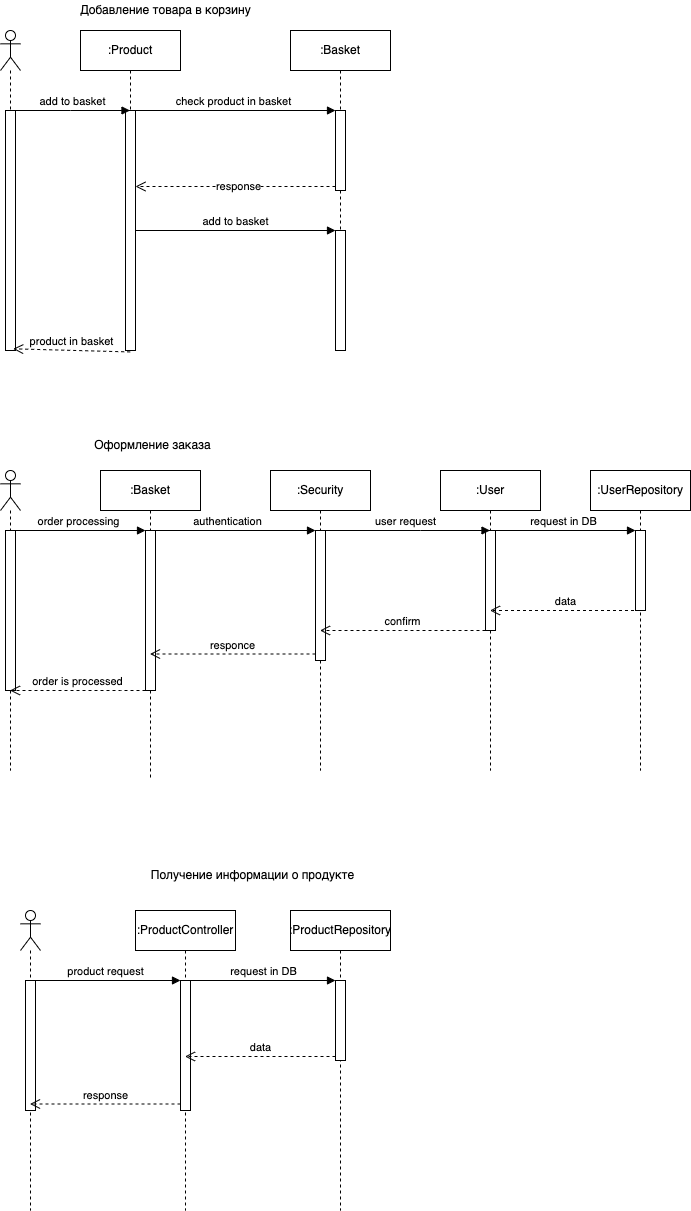

The diagram above was exported from draw.io. Its source (the exported page's mxGraphModel, read from the mxfile embedded in the PNG):
<mxGraphModel dx="1933" dy="638" grid="1" gridSize="10" guides="1" tooltips="1" connect="1" arrows="1" fold="1" page="1" pageScale="1" pageWidth="827" pageHeight="1169" math="0" shadow="0">
  <root>
    <mxCell id="0" />
    <mxCell id="1" parent="0" />
    <mxCell id="zGqpNtdRs6e-C5QSzf-z-2" value="Добавление товара в корзину" style="text;html=1;align=center;verticalAlign=middle;resizable=0;points=[];autosize=1;strokeColor=none;fillColor=none;" vertex="1" parent="1">
      <mxGeometry x="30" y="10" width="190" height="20" as="geometry" />
    </mxCell>
    <mxCell id="zGqpNtdRs6e-C5QSzf-z-3" value=":Product" style="shape=umlLifeline;perimeter=lifelinePerimeter;whiteSpace=wrap;html=1;container=1;collapsible=0;recursiveResize=0;outlineConnect=0;" vertex="1" parent="1">
      <mxGeometry x="40" y="40" width="100" height="80" as="geometry" />
    </mxCell>
    <mxCell id="zGqpNtdRs6e-C5QSzf-z-4" value="" style="html=1;points=[];perimeter=orthogonalPerimeter;" vertex="1" parent="1">
      <mxGeometry x="85" y="120" width="10" height="240" as="geometry" />
    </mxCell>
    <mxCell id="zGqpNtdRs6e-C5QSzf-z-5" value=":Basket" style="shape=umlLifeline;perimeter=lifelinePerimeter;whiteSpace=wrap;html=1;container=1;collapsible=0;recursiveResize=0;outlineConnect=0;" vertex="1" parent="1">
      <mxGeometry x="250" y="40" width="100" height="320" as="geometry" />
    </mxCell>
    <mxCell id="zGqpNtdRs6e-C5QSzf-z-11" value="" style="html=1;points=[];perimeter=orthogonalPerimeter;" vertex="1" parent="zGqpNtdRs6e-C5QSzf-z-5">
      <mxGeometry x="45" y="200" width="10" height="120" as="geometry" />
    </mxCell>
    <mxCell id="zGqpNtdRs6e-C5QSzf-z-6" value="" style="html=1;points=[];perimeter=orthogonalPerimeter;" vertex="1" parent="1">
      <mxGeometry x="295" y="120" width="10" height="80" as="geometry" />
    </mxCell>
    <mxCell id="zGqpNtdRs6e-C5QSzf-z-7" value="check product in basket" style="html=1;verticalAlign=bottom;endArrow=block;entryX=0;entryY=0;rounded=0;" edge="1" target="zGqpNtdRs6e-C5QSzf-z-6" parent="1" source="zGqpNtdRs6e-C5QSzf-z-3">
      <mxGeometry relative="1" as="geometry">
        <mxPoint x="225" y="120" as="sourcePoint" />
      </mxGeometry>
    </mxCell>
    <mxCell id="zGqpNtdRs6e-C5QSzf-z-8" value="" style="html=1;verticalAlign=bottom;endArrow=open;dashed=1;endSize=8;exitX=0;exitY=0.95;rounded=0;" edge="1" source="zGqpNtdRs6e-C5QSzf-z-6" parent="1" target="zGqpNtdRs6e-C5QSzf-z-4">
      <mxGeometry relative="1" as="geometry">
        <mxPoint x="225" y="196" as="targetPoint" />
      </mxGeometry>
    </mxCell>
    <mxCell id="zGqpNtdRs6e-C5QSzf-z-9" value="response" style="edgeLabel;html=1;align=center;verticalAlign=middle;resizable=0;points=[];" vertex="1" connectable="0" parent="zGqpNtdRs6e-C5QSzf-z-8">
      <mxGeometry x="-0.0151" y="-1" relative="1" as="geometry">
        <mxPoint as="offset" />
      </mxGeometry>
    </mxCell>
    <mxCell id="zGqpNtdRs6e-C5QSzf-z-12" value="add to basket" style="html=1;verticalAlign=bottom;endArrow=block;entryX=0;entryY=0;rounded=0;" edge="1" target="zGqpNtdRs6e-C5QSzf-z-11" parent="1" source="zGqpNtdRs6e-C5QSzf-z-4">
      <mxGeometry relative="1" as="geometry">
        <mxPoint x="220" y="240" as="sourcePoint" />
      </mxGeometry>
    </mxCell>
    <mxCell id="zGqpNtdRs6e-C5QSzf-z-15" value="" style="shape=umlLifeline;participant=umlActor;perimeter=lifelinePerimeter;whiteSpace=wrap;html=1;container=1;collapsible=0;recursiveResize=0;verticalAlign=top;spacingTop=36;outlineConnect=0;" vertex="1" parent="1">
      <mxGeometry x="-40" y="40" width="20" height="320" as="geometry" />
    </mxCell>
    <mxCell id="zGqpNtdRs6e-C5QSzf-z-16" value="" style="html=1;points=[];perimeter=orthogonalPerimeter;" vertex="1" parent="zGqpNtdRs6e-C5QSzf-z-15">
      <mxGeometry x="5" y="80" width="10" height="240" as="geometry" />
    </mxCell>
    <mxCell id="zGqpNtdRs6e-C5QSzf-z-17" value="add to basket" style="html=1;verticalAlign=bottom;endArrow=block;rounded=0;" edge="1" parent="1" source="zGqpNtdRs6e-C5QSzf-z-16" target="zGqpNtdRs6e-C5QSzf-z-3">
      <mxGeometry width="80" relative="1" as="geometry">
        <mxPoint x="-10" y="130" as="sourcePoint" />
        <mxPoint x="90" y="130" as="targetPoint" />
        <Array as="points">
          <mxPoint x="30" y="120" />
        </Array>
      </mxGeometry>
    </mxCell>
    <mxCell id="zGqpNtdRs6e-C5QSzf-z-18" value="product in basket" style="html=1;verticalAlign=bottom;endArrow=open;dashed=1;endSize=8;rounded=0;exitX=0.467;exitY=1.006;exitDx=0;exitDy=0;exitPerimeter=0;entryX=0.767;entryY=0.993;entryDx=0;entryDy=0;entryPerimeter=0;" edge="1" parent="1" source="zGqpNtdRs6e-C5QSzf-z-4" target="zGqpNtdRs6e-C5QSzf-z-16">
      <mxGeometry relative="1" as="geometry">
        <mxPoint x="70" y="610" as="sourcePoint" />
        <mxPoint x="-10" y="610" as="targetPoint" />
      </mxGeometry>
    </mxCell>
    <mxCell id="zGqpNtdRs6e-C5QSzf-z-19" value="" style="shape=umlLifeline;participant=umlActor;perimeter=lifelinePerimeter;whiteSpace=wrap;html=1;container=1;collapsible=0;recursiveResize=0;verticalAlign=top;spacingTop=36;outlineConnect=0;" vertex="1" parent="1">
      <mxGeometry x="-40" y="480" width="20" height="300" as="geometry" />
    </mxCell>
    <mxCell id="zGqpNtdRs6e-C5QSzf-z-36" value="" style="html=1;points=[];perimeter=orthogonalPerimeter;" vertex="1" parent="zGqpNtdRs6e-C5QSzf-z-19">
      <mxGeometry x="5" y="60" width="10" height="160" as="geometry" />
    </mxCell>
    <mxCell id="zGqpNtdRs6e-C5QSzf-z-20" value=":Basket" style="shape=umlLifeline;perimeter=lifelinePerimeter;whiteSpace=wrap;html=1;container=1;collapsible=0;recursiveResize=0;outlineConnect=0;" vertex="1" parent="1">
      <mxGeometry x="60" y="480" width="100" height="310" as="geometry" />
    </mxCell>
    <mxCell id="zGqpNtdRs6e-C5QSzf-z-23" value="" style="html=1;points=[];perimeter=orthogonalPerimeter;" vertex="1" parent="zGqpNtdRs6e-C5QSzf-z-20">
      <mxGeometry x="45" y="60" width="10" height="160" as="geometry" />
    </mxCell>
    <mxCell id="zGqpNtdRs6e-C5QSzf-z-21" value=":Security" style="shape=umlLifeline;perimeter=lifelinePerimeter;whiteSpace=wrap;html=1;container=1;collapsible=0;recursiveResize=0;outlineConnect=0;" vertex="1" parent="1">
      <mxGeometry x="230" y="480" width="100" height="300" as="geometry" />
    </mxCell>
    <mxCell id="zGqpNtdRs6e-C5QSzf-z-26" value="" style="html=1;points=[];perimeter=orthogonalPerimeter;" vertex="1" parent="zGqpNtdRs6e-C5QSzf-z-21">
      <mxGeometry x="45" y="60" width="10" height="130" as="geometry" />
    </mxCell>
    <mxCell id="zGqpNtdRs6e-C5QSzf-z-22" value=":User" style="shape=umlLifeline;perimeter=lifelinePerimeter;whiteSpace=wrap;html=1;container=1;collapsible=0;recursiveResize=0;outlineConnect=0;" vertex="1" parent="1">
      <mxGeometry x="400" y="480" width="100" height="300" as="geometry" />
    </mxCell>
    <mxCell id="zGqpNtdRs6e-C5QSzf-z-33" value="" style="html=1;points=[];perimeter=orthogonalPerimeter;" vertex="1" parent="zGqpNtdRs6e-C5QSzf-z-22">
      <mxGeometry x="45" y="60" width="10" height="100" as="geometry" />
    </mxCell>
    <mxCell id="zGqpNtdRs6e-C5QSzf-z-24" value="order processing" style="html=1;verticalAlign=bottom;endArrow=block;entryX=0;entryY=0;rounded=0;" edge="1" target="zGqpNtdRs6e-C5QSzf-z-23" parent="1" source="zGqpNtdRs6e-C5QSzf-z-19">
      <mxGeometry relative="1" as="geometry">
        <mxPoint x="35" y="550" as="sourcePoint" />
      </mxGeometry>
    </mxCell>
    <mxCell id="zGqpNtdRs6e-C5QSzf-z-25" value="order is processed" style="html=1;verticalAlign=bottom;endArrow=open;dashed=1;endSize=8;rounded=0;" edge="1" source="zGqpNtdRs6e-C5QSzf-z-23" parent="1" target="zGqpNtdRs6e-C5QSzf-z-19">
      <mxGeometry relative="1" as="geometry">
        <mxPoint x="35" y="626" as="targetPoint" />
        <Array as="points">
          <mxPoint x="80" y="700" />
        </Array>
      </mxGeometry>
    </mxCell>
    <mxCell id="zGqpNtdRs6e-C5QSzf-z-27" value="" style="html=1;verticalAlign=bottom;endArrow=block;entryX=0;entryY=0;rounded=0;" edge="1" target="zGqpNtdRs6e-C5QSzf-z-26" parent="1" source="zGqpNtdRs6e-C5QSzf-z-20">
      <mxGeometry relative="1" as="geometry">
        <mxPoint x="160" y="540" as="sourcePoint" />
      </mxGeometry>
    </mxCell>
    <mxCell id="zGqpNtdRs6e-C5QSzf-z-37" value="authentication" style="edgeLabel;html=1;align=center;verticalAlign=middle;resizable=0;points=[];" vertex="1" connectable="0" parent="zGqpNtdRs6e-C5QSzf-z-27">
      <mxGeometry x="-0.0688" y="1" relative="1" as="geometry">
        <mxPoint y="-9" as="offset" />
      </mxGeometry>
    </mxCell>
    <mxCell id="zGqpNtdRs6e-C5QSzf-z-28" value="responce" style="html=1;verticalAlign=bottom;endArrow=open;dashed=1;endSize=8;exitX=0;exitY=0.95;rounded=0;" edge="1" source="zGqpNtdRs6e-C5QSzf-z-26" parent="1" target="zGqpNtdRs6e-C5QSzf-z-20">
      <mxGeometry relative="1" as="geometry">
        <mxPoint x="160" y="616" as="targetPoint" />
      </mxGeometry>
    </mxCell>
    <mxCell id="zGqpNtdRs6e-C5QSzf-z-29" value=":UserRepository" style="shape=umlLifeline;perimeter=lifelinePerimeter;whiteSpace=wrap;html=1;container=1;collapsible=0;recursiveResize=0;outlineConnect=0;" vertex="1" parent="1">
      <mxGeometry x="550" y="480" width="100" height="300" as="geometry" />
    </mxCell>
    <mxCell id="zGqpNtdRs6e-C5QSzf-z-30" value="" style="html=1;points=[];perimeter=orthogonalPerimeter;" vertex="1" parent="zGqpNtdRs6e-C5QSzf-z-29">
      <mxGeometry x="45" y="60" width="10" height="80" as="geometry" />
    </mxCell>
    <mxCell id="zGqpNtdRs6e-C5QSzf-z-31" value="request in DB" style="html=1;verticalAlign=bottom;endArrow=block;entryX=0;entryY=0;rounded=0;" edge="1" target="zGqpNtdRs6e-C5QSzf-z-30" parent="1" source="zGqpNtdRs6e-C5QSzf-z-22">
      <mxGeometry relative="1" as="geometry">
        <mxPoint x="525" y="540" as="sourcePoint" />
      </mxGeometry>
    </mxCell>
    <mxCell id="zGqpNtdRs6e-C5QSzf-z-32" value="data" style="html=1;verticalAlign=bottom;endArrow=open;dashed=1;endSize=8;rounded=0;" edge="1" source="zGqpNtdRs6e-C5QSzf-z-29" parent="1" target="zGqpNtdRs6e-C5QSzf-z-22">
      <mxGeometry relative="1" as="geometry">
        <mxPoint x="525" y="616" as="targetPoint" />
        <Array as="points">
          <mxPoint x="530" y="620" />
        </Array>
      </mxGeometry>
    </mxCell>
    <mxCell id="zGqpNtdRs6e-C5QSzf-z-34" value="user request" style="html=1;verticalAlign=bottom;endArrow=block;rounded=0;" edge="1" parent="1" source="zGqpNtdRs6e-C5QSzf-z-21" target="zGqpNtdRs6e-C5QSzf-z-22">
      <mxGeometry width="80" relative="1" as="geometry">
        <mxPoint x="310" y="550" as="sourcePoint" />
        <mxPoint x="390" y="550" as="targetPoint" />
        <Array as="points">
          <mxPoint x="380" y="540" />
        </Array>
      </mxGeometry>
    </mxCell>
    <mxCell id="zGqpNtdRs6e-C5QSzf-z-35" value="confirm" style="html=1;verticalAlign=bottom;endArrow=open;dashed=1;endSize=8;rounded=0;" edge="1" parent="1" source="zGqpNtdRs6e-C5QSzf-z-33" target="zGqpNtdRs6e-C5QSzf-z-21">
      <mxGeometry relative="1" as="geometry">
        <mxPoint x="390" y="670" as="sourcePoint" />
        <mxPoint x="310" y="670" as="targetPoint" />
        <Array as="points">
          <mxPoint x="360" y="640" />
        </Array>
      </mxGeometry>
    </mxCell>
    <mxCell id="zGqpNtdRs6e-C5QSzf-z-38" value="Оформление заказа" style="text;html=1;strokeColor=none;fillColor=none;align=center;verticalAlign=middle;whiteSpace=wrap;rounded=0;" vertex="1" parent="1">
      <mxGeometry x="30" y="440" width="165" height="30" as="geometry" />
    </mxCell>
    <mxCell id="zGqpNtdRs6e-C5QSzf-z-39" value="Получение информации о продукте" style="text;html=1;strokeColor=none;fillColor=none;align=center;verticalAlign=middle;whiteSpace=wrap;rounded=0;" vertex="1" parent="1">
      <mxGeometry x="95" y="870" width="235" height="30" as="geometry" />
    </mxCell>
    <mxCell id="zGqpNtdRs6e-C5QSzf-z-40" value="" style="shape=umlLifeline;participant=umlActor;perimeter=lifelinePerimeter;whiteSpace=wrap;html=1;container=1;collapsible=0;recursiveResize=0;verticalAlign=top;spacingTop=36;outlineConnect=0;" vertex="1" parent="1">
      <mxGeometry x="-20" y="920" width="20" height="300" as="geometry" />
    </mxCell>
    <mxCell id="zGqpNtdRs6e-C5QSzf-z-49" value="" style="html=1;points=[];perimeter=orthogonalPerimeter;" vertex="1" parent="zGqpNtdRs6e-C5QSzf-z-40">
      <mxGeometry x="5" y="70" width="10" height="130" as="geometry" />
    </mxCell>
    <mxCell id="zGqpNtdRs6e-C5QSzf-z-41" value=":ProductController" style="shape=umlLifeline;perimeter=lifelinePerimeter;whiteSpace=wrap;html=1;container=1;collapsible=0;recursiveResize=0;outlineConnect=0;" vertex="1" parent="1">
      <mxGeometry x="95" y="920" width="100" height="300" as="geometry" />
    </mxCell>
    <mxCell id="zGqpNtdRs6e-C5QSzf-z-43" value="" style="html=1;points=[];perimeter=orthogonalPerimeter;" vertex="1" parent="zGqpNtdRs6e-C5QSzf-z-41">
      <mxGeometry x="45" y="70" width="10" height="130" as="geometry" />
    </mxCell>
    <mxCell id="zGqpNtdRs6e-C5QSzf-z-42" value=":ProductRepository" style="shape=umlLifeline;perimeter=lifelinePerimeter;whiteSpace=wrap;html=1;container=1;collapsible=0;recursiveResize=0;outlineConnect=0;" vertex="1" parent="1">
      <mxGeometry x="250" y="920" width="100" height="300" as="geometry" />
    </mxCell>
    <mxCell id="zGqpNtdRs6e-C5QSzf-z-46" value="" style="html=1;points=[];perimeter=orthogonalPerimeter;" vertex="1" parent="zGqpNtdRs6e-C5QSzf-z-42">
      <mxGeometry x="45" y="70" width="10" height="80" as="geometry" />
    </mxCell>
    <mxCell id="zGqpNtdRs6e-C5QSzf-z-44" value="product request" style="html=1;verticalAlign=bottom;endArrow=block;entryX=0;entryY=0;rounded=0;" edge="1" target="zGqpNtdRs6e-C5QSzf-z-43" parent="1" source="zGqpNtdRs6e-C5QSzf-z-40">
      <mxGeometry relative="1" as="geometry">
        <mxPoint x="70" y="990" as="sourcePoint" />
      </mxGeometry>
    </mxCell>
    <mxCell id="zGqpNtdRs6e-C5QSzf-z-47" value="request in DB" style="html=1;verticalAlign=bottom;endArrow=block;entryX=0;entryY=0;rounded=0;" edge="1" target="zGqpNtdRs6e-C5QSzf-z-46" parent="1" source="zGqpNtdRs6e-C5QSzf-z-43">
      <mxGeometry relative="1" as="geometry">
        <mxPoint x="225" y="990" as="sourcePoint" />
      </mxGeometry>
    </mxCell>
    <mxCell id="zGqpNtdRs6e-C5QSzf-z-48" value="data" style="html=1;verticalAlign=bottom;endArrow=open;dashed=1;endSize=8;exitX=0;exitY=0.95;rounded=0;" edge="1" source="zGqpNtdRs6e-C5QSzf-z-46" parent="1" target="zGqpNtdRs6e-C5QSzf-z-41">
      <mxGeometry relative="1" as="geometry">
        <mxPoint x="225" y="1066" as="targetPoint" />
      </mxGeometry>
    </mxCell>
    <mxCell id="zGqpNtdRs6e-C5QSzf-z-45" value="response" style="html=1;verticalAlign=bottom;endArrow=open;dashed=1;endSize=8;exitX=0;exitY=0.95;rounded=0;" edge="1" source="zGqpNtdRs6e-C5QSzf-z-43" parent="1" target="zGqpNtdRs6e-C5QSzf-z-40">
      <mxGeometry relative="1" as="geometry">
        <mxPoint x="70" y="1066" as="targetPoint" />
      </mxGeometry>
    </mxCell>
  </root>
</mxGraphModel>